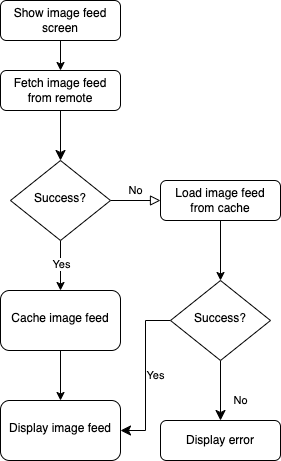

The diagram above was exported from draw.io. Its source (the exported page's mxGraphModel, read from the mxfile embedded in the PNG):
<mxGraphModel dx="1157" dy="645" grid="1" gridSize="10" guides="1" tooltips="1" connect="1" arrows="1" fold="1" page="1" pageScale="1" pageWidth="827" pageHeight="1169" math="0" shadow="0">
  <root>
    <mxCell id="WIyWlLk6GJQsqaUBKTNV-0" />
    <mxCell id="WIyWlLk6GJQsqaUBKTNV-1" parent="WIyWlLk6GJQsqaUBKTNV-0" />
    <mxCell id="WIyWlLk6GJQsqaUBKTNV-2" value="" style="rounded=0;html=1;jettySize=auto;orthogonalLoop=1;fontSize=11;endArrow=classic;endFill=1;endSize=8;strokeWidth=1;shadow=0;labelBackgroundColor=none;edgeStyle=orthogonalEdgeStyle;" parent="WIyWlLk6GJQsqaUBKTNV-1" source="WIyWlLk6GJQsqaUBKTNV-3" target="WIyWlLk6GJQsqaUBKTNV-6" edge="1">
      <mxGeometry relative="1" as="geometry" />
    </mxCell>
    <mxCell id="WIyWlLk6GJQsqaUBKTNV-3" value="Fetch image feed from remote" style="rounded=1;whiteSpace=wrap;html=1;fontSize=12;glass=0;strokeWidth=1;shadow=0;" parent="WIyWlLk6GJQsqaUBKTNV-1" vertex="1">
      <mxGeometry x="160" y="80" width="120" height="40" as="geometry" />
    </mxCell>
    <mxCell id="WIyWlLk6GJQsqaUBKTNV-5" value="No" style="edgeStyle=orthogonalEdgeStyle;rounded=0;html=1;jettySize=auto;orthogonalLoop=1;fontSize=11;endArrow=block;endFill=0;endSize=8;strokeWidth=1;shadow=0;labelBackgroundColor=none;" parent="WIyWlLk6GJQsqaUBKTNV-1" source="WIyWlLk6GJQsqaUBKTNV-6" target="WIyWlLk6GJQsqaUBKTNV-7" edge="1">
      <mxGeometry y="10" relative="1" as="geometry">
        <mxPoint as="offset" />
      </mxGeometry>
    </mxCell>
    <mxCell id="782BIzbkYFm93d_7JIFf-6" value="" style="edgeStyle=orthogonalEdgeStyle;rounded=0;orthogonalLoop=1;jettySize=auto;html=1;" edge="1" parent="WIyWlLk6GJQsqaUBKTNV-1" source="WIyWlLk6GJQsqaUBKTNV-6" target="782BIzbkYFm93d_7JIFf-5">
      <mxGeometry relative="1" as="geometry" />
    </mxCell>
    <mxCell id="782BIzbkYFm93d_7JIFf-9" value="Yes" style="edgeLabel;html=1;align=center;verticalAlign=middle;resizable=0;points=[];" vertex="1" connectable="0" parent="782BIzbkYFm93d_7JIFf-6">
      <mxGeometry x="-0.08" relative="1" as="geometry">
        <mxPoint as="offset" />
      </mxGeometry>
    </mxCell>
    <mxCell id="WIyWlLk6GJQsqaUBKTNV-6" value="Success?" style="rhombus;whiteSpace=wrap;html=1;shadow=0;fontFamily=Helvetica;fontSize=12;align=center;strokeWidth=1;spacing=6;spacingTop=-4;" parent="WIyWlLk6GJQsqaUBKTNV-1" vertex="1">
      <mxGeometry x="170" y="170" width="100" height="80" as="geometry" />
    </mxCell>
    <mxCell id="782BIzbkYFm93d_7JIFf-10" value="" style="edgeStyle=orthogonalEdgeStyle;rounded=0;orthogonalLoop=1;jettySize=auto;html=1;" edge="1" parent="WIyWlLk6GJQsqaUBKTNV-1" source="WIyWlLk6GJQsqaUBKTNV-7" target="WIyWlLk6GJQsqaUBKTNV-10">
      <mxGeometry relative="1" as="geometry" />
    </mxCell>
    <mxCell id="WIyWlLk6GJQsqaUBKTNV-7" value="Load image feed &lt;br&gt;from cache" style="rounded=1;whiteSpace=wrap;html=1;fontSize=12;glass=0;strokeWidth=1;shadow=0;" parent="WIyWlLk6GJQsqaUBKTNV-1" vertex="1">
      <mxGeometry x="320" y="190" width="120" height="40" as="geometry" />
    </mxCell>
    <mxCell id="WIyWlLk6GJQsqaUBKTNV-8" value="No" style="rounded=0;html=1;jettySize=auto;orthogonalLoop=1;fontSize=11;endArrow=classic;endFill=1;endSize=8;strokeWidth=1;shadow=0;labelBackgroundColor=none;edgeStyle=orthogonalEdgeStyle;" parent="WIyWlLk6GJQsqaUBKTNV-1" source="WIyWlLk6GJQsqaUBKTNV-10" target="WIyWlLk6GJQsqaUBKTNV-11" edge="1">
      <mxGeometry x="0.3333" y="20" relative="1" as="geometry">
        <mxPoint as="offset" />
      </mxGeometry>
    </mxCell>
    <mxCell id="WIyWlLk6GJQsqaUBKTNV-9" value="Yes" style="edgeStyle=orthogonalEdgeStyle;rounded=0;html=1;jettySize=auto;orthogonalLoop=1;fontSize=11;endArrow=classic;endFill=1;endSize=8;strokeWidth=1;shadow=0;labelBackgroundColor=none;entryX=1;entryY=0.5;entryDx=0;entryDy=0;" parent="WIyWlLk6GJQsqaUBKTNV-1" source="WIyWlLk6GJQsqaUBKTNV-10" target="782BIzbkYFm93d_7JIFf-7" edge="1">
      <mxGeometry y="10" relative="1" as="geometry">
        <mxPoint as="offset" />
        <mxPoint x="480" y="330" as="targetPoint" />
      </mxGeometry>
    </mxCell>
    <mxCell id="WIyWlLk6GJQsqaUBKTNV-10" value="Success?" style="rhombus;whiteSpace=wrap;html=1;shadow=0;fontFamily=Helvetica;fontSize=12;align=center;strokeWidth=1;spacing=6;spacingTop=-4;" parent="WIyWlLk6GJQsqaUBKTNV-1" vertex="1">
      <mxGeometry x="330" y="290" width="100" height="80" as="geometry" />
    </mxCell>
    <mxCell id="WIyWlLk6GJQsqaUBKTNV-11" value="Display error" style="rounded=1;whiteSpace=wrap;html=1;fontSize=12;glass=0;strokeWidth=1;shadow=0;" parent="WIyWlLk6GJQsqaUBKTNV-1" vertex="1">
      <mxGeometry x="320" y="430" width="120" height="40" as="geometry" />
    </mxCell>
    <mxCell id="782BIzbkYFm93d_7JIFf-2" style="edgeStyle=orthogonalEdgeStyle;rounded=0;orthogonalLoop=1;jettySize=auto;html=1;exitX=0.5;exitY=1;exitDx=0;exitDy=0;entryX=0.5;entryY=0;entryDx=0;entryDy=0;" edge="1" parent="WIyWlLk6GJQsqaUBKTNV-1" source="782BIzbkYFm93d_7JIFf-1" target="WIyWlLk6GJQsqaUBKTNV-3">
      <mxGeometry relative="1" as="geometry" />
    </mxCell>
    <mxCell id="782BIzbkYFm93d_7JIFf-1" value="Show image feed screen" style="rounded=1;whiteSpace=wrap;html=1;fontSize=12;glass=0;strokeWidth=1;shadow=0;" vertex="1" parent="WIyWlLk6GJQsqaUBKTNV-1">
      <mxGeometry x="160" y="10" width="120" height="40" as="geometry" />
    </mxCell>
    <mxCell id="782BIzbkYFm93d_7JIFf-8" value="" style="edgeStyle=orthogonalEdgeStyle;rounded=0;orthogonalLoop=1;jettySize=auto;html=1;" edge="1" parent="WIyWlLk6GJQsqaUBKTNV-1" source="782BIzbkYFm93d_7JIFf-5" target="782BIzbkYFm93d_7JIFf-7">
      <mxGeometry relative="1" as="geometry" />
    </mxCell>
    <mxCell id="782BIzbkYFm93d_7JIFf-5" value="Cache image feed" style="rounded=1;whiteSpace=wrap;html=1;shadow=0;strokeWidth=1;spacing=6;spacingTop=-4;" vertex="1" parent="WIyWlLk6GJQsqaUBKTNV-1">
      <mxGeometry x="160" y="300" width="120" height="60" as="geometry" />
    </mxCell>
    <mxCell id="782BIzbkYFm93d_7JIFf-7" value="Display image feed" style="rounded=1;whiteSpace=wrap;html=1;shadow=0;strokeWidth=1;spacing=6;spacingTop=-4;" vertex="1" parent="WIyWlLk6GJQsqaUBKTNV-1">
      <mxGeometry x="160" y="410" width="120" height="60" as="geometry" />
    </mxCell>
  </root>
</mxGraphModel>